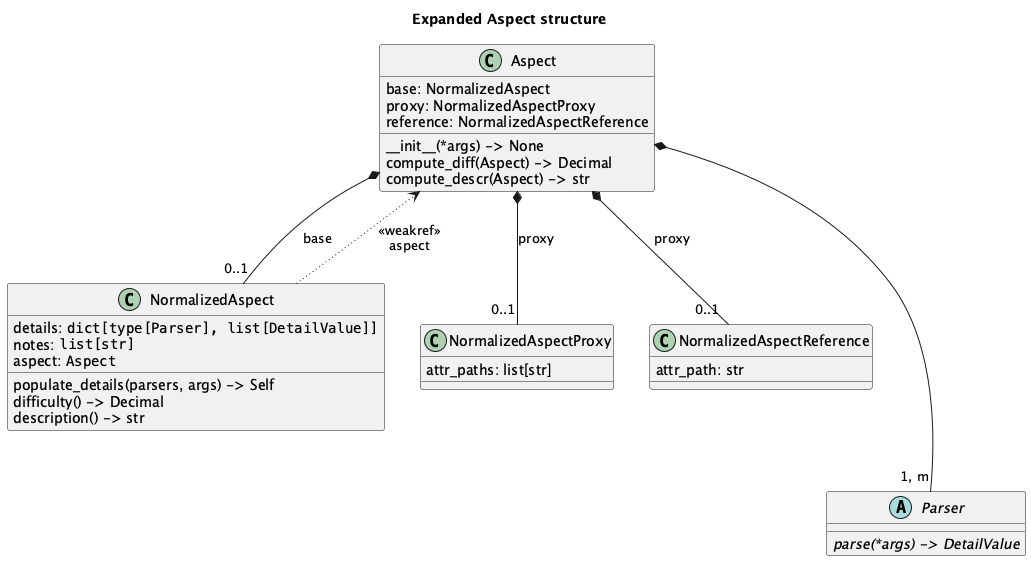

The diagram above was rendered by PlantUML. Its source (embedded in the PNG):
@startuml

'https://plantuml.com/class-diagram

title Expanded Aspect structure

class Aspect {
    base: NormalizedAspect
    proxy: NormalizedAspectProxy
    reference: NormalizedAspectReference
    __init__(*args) -> None
    compute_diff(Aspect) -> Decimal
    compute_descr(Aspect) -> str
}
class NormalizedAspect  {
    details: ""dict[type[Parser], list[DetailValue]]""
    notes: ""list[str]""
    aspect: ""Aspect""
    populate_details(parsers, args) -> Self
    difficulty() -> Decimal
    description() -> str
}
Aspect *-- "0..1" NormalizedAspect : base

class NormalizedAspectProxy  {
    attr_paths: list[str]
}
Aspect *-- "0..1" NormalizedAspectProxy : proxy

class NormalizedAspectReference {
    attr_path: str
}
Aspect *-- "0..1" NormalizedAspectReference : proxy

NormalizedAspect -[dotted]-> Aspect : "<<weakref>>\naspect"

abstract class Parser {
    {abstract} parse(*args) -> DetailValue
}

Aspect *--- "1, m" Parser

@enduml